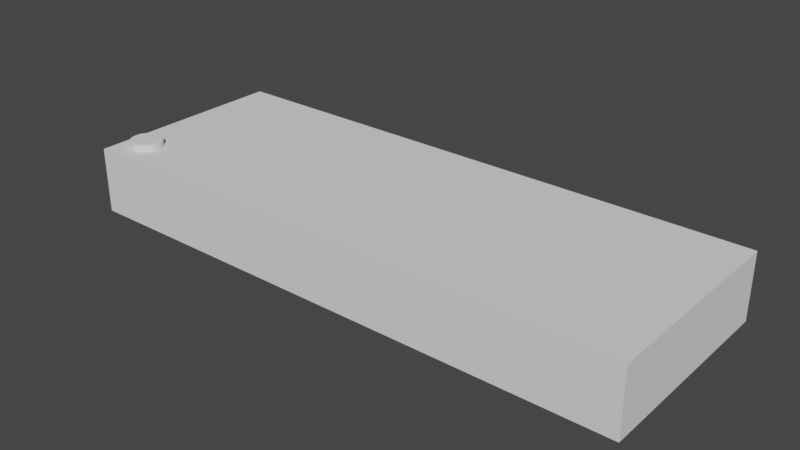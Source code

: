 # Source: vacuumbagger.blend  (saved by Blender 2.83.18; exported with 4.5.12 LTS)
import bpy
from mathutils import Matrix  # noqa: F401  (used for matrix-valued properties, if any)

bpy.ops.wm.read_factory_settings(use_empty=True)
scene = bpy.context.scene
scene.name = 'Scene'

# ---- collections
col_collection = bpy.data.collections.new('Collection'); scene.collection.children.link(col_collection)

# ---- world
world_world = bpy.data.worlds.new('World'); scene.world = world_world
world_world.use_nodes = True; world_world.node_tree.nodes.clear()
_N = world_world.node_tree.nodes; _L = world_world.node_tree.links
n0 = _N.new('ShaderNodeOutputWorld'); n0.name = 'World Output'; n0.location = (300, 300)
n1 = _N.new('ShaderNodeBackground'); n1.name = 'Background'; n1.location = (10, 300)
n1.inputs[0].default_value = (0.05088, 0.05088, 0.05088, 1.0)
_L.new(n1.outputs[0], n0.inputs[0])
n0.is_active_output = True
world_world.color = (0.05088, 0.05088, 0.05088)
world_world.use_sun_shadow = False
world_world.sun_shadow_jitter_overblur = 0.0

# ---- meshes
me_cube_001 = bpy.data.meshes.new('Cube.001')
me_cube_001.from_pydata([(-1.0, -1.0, -1.0), (-1.0, -1.0, 1.0), (-1.0, 1.0, -1.0), (-1.0, 1.0, 1.0), (1.0, -1.0, -1.0), (1.0, -1.0, 1.0), (1.0, 1.0, -1.0), (1.0, 1.0, 1.0)], [], [(0, 1, 3, 2), (2, 3, 7, 6), (6, 7, 5, 4), (4, 5, 1, 0), (2, 6, 4, 0), (7, 3, 1, 5)])
_uv = me_cube_001.uv_layers.new(name='UVMap')
_uv.uv.foreach_set('vector', [0.375, 0.0, 0.625, 0.0, 0.625, 0.25, 0.375, 0.25, 0.375, 0.25, 0.625, 0.25, 0.625, 0.5, 0.375, 0.5, 0.375, 0.5, 0.625, 0.5, 0.625, 0.75, 0.375, 0.75, 0.375, 0.75, 0.625, 0.75, 0.625, 1.0, 0.375, 1.0, 0.125, 0.5, 0.375, 0.5, 0.375, 0.75, 0.125, 0.75, 0.625, 0.5, 0.875, 0.5, 0.875, 0.75, 0.625, 0.75])
me_cube_001.use_remesh_fix_poles = True
me_cube_001.use_remesh_preserve_attributes = False
me_cube_001.use_mirror_vertex_groups = False
me_cube_001.update()
me_cube_002 = bpy.data.meshes.new('Cube.002')
me_cube_002.from_pydata([(-1.0, -1.0, -1.0), (-1.0, -1.0, 1.0), (-1.0, 1.0, -1.0), (-1.0, 1.0, 1.0), (1.0, -1.0, -1.0), (1.0, -1.0, 1.0), (1.0, 1.0, -1.0), (1.0, 1.0, 1.0)], [], [(0, 1, 3, 2), (2, 3, 7, 6), (6, 7, 5, 4), (4, 5, 1, 0), (2, 6, 4, 0), (7, 3, 1, 5)])
_uv = me_cube_002.uv_layers.new(name='UVMap')
_uv.uv.foreach_set('vector', [0.375, 0.0, 0.625, 0.0, 0.625, 0.25, 0.375, 0.25, 0.375, 0.25, 0.625, 0.25, 0.625, 0.5, 0.375, 0.5, 0.375, 0.5, 0.625, 0.5, 0.625, 0.75, 0.375, 0.75, 0.375, 0.75, 0.625, 0.75, 0.625, 1.0, 0.375, 1.0, 0.125, 0.5, 0.375, 0.5, 0.375, 0.75, 0.125, 0.75, 0.625, 0.5, 0.875, 0.5, 0.875, 0.75, 0.625, 0.75])
me_cube_002.use_remesh_fix_poles = True
me_cube_002.use_remesh_preserve_attributes = False
me_cube_002.use_mirror_vertex_groups = False
me_cube_002.update()
me_cylinder_001 = bpy.data.meshes.new('Cylinder.001')
me_cylinder_001.from_pydata([(0.0, 1.0, -1.0), (0.0, 1.0, 1.0), (0.1951, 0.9808, -1.0), (0.1951, 0.9808, 1.0), (0.3827, 0.9239, -1.0), (0.3827, 0.9239, 1.0), (0.5556, 0.8315, -1.0), (0.5556, 0.8315, 1.0), (0.7071, 0.7071, -1.0), (0.7071, 0.7071, 1.0), (0.8315, 0.5556, -1.0), (0.8315, 0.5556, 1.0), (0.9239, 0.3827, -1.0), (0.9239, 0.3827, 1.0), (0.9808, 0.1951, -1.0), (0.9808, 0.1951, 1.0), (1.0, 7.55e-08, -1.0), (1.0, 7.55e-08, 1.0), (0.9808, -0.1951, -1.0), (0.9808, -0.1951, 1.0), (0.9239, -0.3827, -1.0), (0.9239, -0.3827, 1.0), (0.8315, -0.5556, -1.0), (0.8315, -0.5556, 1.0), (0.7071, -0.7071, -1.0), (0.7071, -0.7071, 1.0), (0.5556, -0.8315, -1.0), (0.5556, -0.8315, 1.0), (0.3827, -0.9239, -1.0), (0.3827, -0.9239, 1.0), (0.1951, -0.9808, -1.0), (0.1951, -0.9808, 1.0), (-3.258e-07, -1.0, -1.0), (-3.258e-07, -1.0, 1.0), (-0.1951, -0.9808, -1.0), (-0.1951, -0.9808, 1.0), (-0.3827, -0.9239, -1.0), (-0.3827, -0.9239, 1.0), (-0.5556, -0.8315, -1.0), (-0.5556, -0.8315, 1.0), (-0.7071, -0.7071, -1.0), (-0.7071, -0.7071, 1.0), (-0.8315, -0.5556, -1.0), (-0.8315, -0.5556, 1.0), (-0.9239, -0.3827, -1.0), (-0.9239, -0.3827, 1.0), (-0.9808, -0.1951, -1.0), (-0.9808, -0.1951, 1.0), (-1.0, 9.656e-07, -1.0), (-1.0, 9.656e-07, 1.0), (-0.9808, 0.1951, -1.0), (-0.9808, 0.1951, 1.0), (-0.9239, 0.3827, -1.0), (-0.9239, 0.3827, 1.0), (-0.8315, 0.5556, -1.0), (-0.8315, 0.5556, 1.0), (-0.7071, 0.7071, -1.0), (-0.7071, 0.7071, 1.0), (-0.5556, 0.8315, -1.0), (-0.5556, 0.8315, 1.0), (-0.3827, 0.9239, -1.0), (-0.3827, 0.9239, 1.0), (-0.1951, 0.9808, -1.0), (-0.1951, 0.9808, 1.0)], [], [(0, 1, 3, 2), (2, 3, 5, 4), (4, 5, 7, 6), (6, 7, 9, 8), (8, 9, 11, 10), (10, 11, 13, 12), (12, 13, 15, 14), (14, 15, 17, 16), (16, 17, 19, 18), (18, 19, 21, 20), (20, 21, 23, 22), (22, 23, 25, 24), (24, 25, 27, 26), (26, 27, 29, 28), (28, 29, 31, 30), (30, 31, 33, 32), (32, 33, 35, 34), (34, 35, 37, 36), (36, 37, 39, 38), (38, 39, 41, 40), (40, 41, 43, 42), (42, 43, 45, 44), (44, 45, 47, 46), (46, 47, 49, 48), (48, 49, 51, 50), (50, 51, 53, 52), (52, 53, 55, 54), (54, 55, 57, 56), (56, 57, 59, 58), (58, 59, 61, 60), (3, 1, 63, 61, 59, 57, 55, 53, 51, 49, 47, 45, 43, 41, 39, 37, 35, 33, 31, 29, 27, 25, 23, 21, 19, 17, 15, 13, 11, 9, 7, 5), (60, 61, 63, 62), (62, 63, 1, 0), (0, 2, 4, 6, 8, 10, 12, 14, 16, 18, 20, 22, 24, 26, 28, 30, 32, 34, 36, 38, 40, 42, 44, 46, 48, 50, 52, 54, 56, 58, 60, 62)])
_uv = me_cylinder_001.uv_layers.new(name='UVMap')
_uv.uv.foreach_set('vector', [1.0, 0.5, 1.0, 1.0, 0.9688, 1.0, 0.9688, 0.5, 0.9688, 0.5, 0.9688, 1.0, 0.9375, 1.0, 0.9375, 0.5, 0.9375, 0.5, 0.9375, 1.0, 0.9062, 1.0, 0.9062, 0.5, 0.9062, 0.5, 0.9062, 1.0, 0.875, 1.0, 0.875, 0.5, 0.875, 0.5, 0.875, 1.0, 0.8438, 1.0, 0.8438, 0.5, 0.8438, 0.5, 0.8438, 1.0, 0.8125, 1.0, 0.8125, 0.5, 0.8125, 0.5, 0.8125, 1.0, 0.7812, 1.0, 0.7812, 0.5, 0.7812, 0.5, 0.7812, 1.0, 0.75, 1.0, 0.75, 0.5, 0.75, 0.5, 0.75, 1.0, 0.7188, 1.0, 0.7188, 0.5, 0.7188, 0.5, 0.7188, 1.0, 0.6875, 1.0, 0.6875, 0.5, 0.6875, 0.5, 0.6875, 1.0, 0.6562, 1.0, 0.6562, 0.5, 0.6562, 0.5, 0.6562, 1.0, 0.625, 1.0, 0.625, 0.5, 0.625, 0.5, 0.625, 1.0, 0.5938, 1.0, 0.5938, 0.5, 0.5938, 0.5, 0.5938, 1.0, 0.5625, 1.0, 0.5625, 0.5, 0.5625, 0.5, 0.5625, 1.0, 0.5312, 1.0, 0.5312, 0.5, 0.5312, 0.5, 0.5312, 1.0, 0.5, 1.0, 0.5, 0.5, 0.5, 0.5, 0.5, 1.0, 0.4688, 1.0, 0.4688, 0.5, 0.4688, 0.5, 0.4688, 1.0, 0.4375, 1.0, 0.4375, 0.5, 0.4375, 0.5, 0.4375, 1.0, 0.4062, 1.0, 0.4062, 0.5, 0.4062, 0.5, 0.4062, 1.0, 0.375, 1.0, 0.375, 0.5, 0.375, 0.5, 0.375, 1.0, 0.3438, 1.0, 0.3438, 0.5, 0.3438, 0.5, 0.3438, 1.0, 0.3125, 1.0, 0.3125, 0.5, 0.3125, 0.5, 0.3125, 1.0, 0.2812, 1.0, 0.2812, 0.5, 0.2812, 0.5, 0.2812, 1.0, 0.25, 1.0, 0.25, 0.5, 0.25, 0.5, 0.25, 1.0, 0.2188, 1.0, 0.2188, 0.5, 0.2188, 0.5, 0.2188, 1.0, 0.1875, 1.0, 0.1875, 0.5, 0.1875, 0.5, 0.1875, 1.0, 0.1562, 1.0, 0.1562, 0.5, 0.1562, 0.5, 0.1562, 1.0, 0.125, 1.0, 0.125, 0.5, 0.125, 0.5, 0.125, 1.0, 0.09375, 1.0, 0.09375, 0.5, 0.09375, 0.5, 0.09375, 1.0, 0.0625, 1.0, 0.0625, 0.5, 0.2968, 0.4854, 0.25, 0.49, 0.2032, 0.4854, 0.1582, 0.4717, 0.1167, 0.4496, 0.08029, 0.4197, 0.05045, 0.3833, 0.02827, 0.3418, 0.01461, 0.2968, 0.01, 0.25, 0.01461, 0.2032, 0.02827, 0.1582, 0.05045, 0.1167, 0.08029, 0.08029, 0.1167, 0.05045, 0.1582, 0.02827, 0.2032, 0.01461, 0.25, 0.01, 0.2968, 0.01461, 0.3418, 0.02827, 0.3833, 0.05045, 0.4197, 0.08029, 0.4496, 0.1167, 0.4717, 0.1582, 0.4854, 0.2032, 0.49, 0.25, 0.4854, 0.2968, 0.4717, 0.3418, 0.4496, 0.3833, 0.4197, 0.4197, 0.3833, 0.4496, 0.3418, 0.4717, 0.0625, 0.5, 0.0625, 1.0, 0.03125, 1.0, 0.03125, 0.5, 0.03125, 0.5, 0.03125, 1.0, 0.0, 1.0, 0.0, 0.5, 0.75, 0.49, 0.7968, 0.4854, 0.8418, 0.4717, 0.8833, 0.4496, 0.9197, 0.4197, 0.9496, 0.3833, 0.9717, 0.3418, 0.9854, 0.2968, 0.99, 0.25, 0.9854, 0.2032, 0.9717, 0.1582, 0.9496, 0.1167, 0.9197, 0.08029, 0.8833, 0.05045, 0.8418, 0.02827, 0.7968, 0.01461, 0.75, 0.01, 0.7032, 0.01461, 0.6582, 0.02827, 0.6167, 0.05045, 0.5803, 0.08029, 0.5504, 0.1167, 0.5283, 0.1582, 0.5146, 0.2032, 0.51, 0.25, 0.5146, 0.2968, 0.5283, 0.3418, 0.5504, 0.3833, 0.5803, 0.4197, 0.6167, 0.4496, 0.6582, 0.4717, 0.7032, 0.4854])
me_cylinder_001.use_remesh_fix_poles = True
me_cylinder_001.use_remesh_preserve_attributes = False
me_cylinder_001.use_mirror_vertex_groups = False
me_cylinder_001.update()

# ---- objects
ob_cube = bpy.data.objects.new('Cube', me_cube_001)
ob_cube_001 = bpy.data.objects.new('Cube.001', me_cube_002)
ob_cylinder = bpy.data.objects.new('Cylinder', me_cylinder_001)

# ---- transforms, parenting, visibility, modifiers, constraints
ob_cube.location = (0.0, 0.0, 0.9149)
ob_cube.scale = (4.433, 1.608, 0.3398)
ob_cube.lineart.crease_threshold = 0.0
ob_cube_001.location = (0.0, 0.0, 0.4019)
ob_cube_001.scale = (4.433, 1.608, 0.1734)
ob_cube_001.lineart.crease_threshold = 0.0
ob_cylinder.location = (-4.042, -1.104, 1.271)
ob_cylinder.scale = (-0.2533, -0.2533, -0.0913)
ob_cylinder.lineart.crease_threshold = 0.0
_m = ob_cylinder.modifiers.new('Bevel', 'BEVEL')
_m.limit_method = 'NONE'

# ---- collection membership
col_collection.objects.link(ob_cube)
col_collection.objects.link(ob_cube_001)
col_collection.objects.link(ob_cylinder)

# ---- scene / render settings (as saved in the file)
scene.frame_start = 1; scene.frame_end = 250; scene.frame_set(1)
scene.render.engine = 'BLENDER_EEVEE_NEXT'
scene.cycles.use_denoising = False
scene.cycles.samples = 128
scene.cycles.sampling_pattern = 'TABULATED_SOBOL'
scene.cycles.use_adaptive_sampling = False
scene.cycles.use_light_tree = False
scene.view_settings.view_transform = 'Filmic'
bpy.context.view_layer.update()

# ---- added for rendering (the .blend has no active camera and no usable light): camera, sun
cam_auto = bpy.data.cameras.new('AutoCamera')
cam_auto.lens = 50.0
cam_auto.sensor_width = 36.0
cam_auto.clip_end = 1000.0
ob_auto_camera = bpy.data.objects.new('AutoCamera', cam_auto)
scene.collection.objects.link(ob_auto_camera)
ob_auto_camera.location = (8.78807, -10.5457, 7.82606)
ob_auto_camera.rotation_euler = (1.09748, -7.21219e-08, 0.694738)
scene.camera = ob_auto_camera
light_auto_sun = bpy.data.lights.new('AutoSun', 'SUN')
light_auto_sun.energy = 3.0
light_auto_sun.angle = 0.0523599
ob_auto_sun = bpy.data.objects.new('AutoSun', light_auto_sun)
scene.collection.objects.link(ob_auto_sun)
ob_auto_sun.rotation_euler = (0.872665, 0.174533, 0.523599)
bpy.context.view_layer.update()
